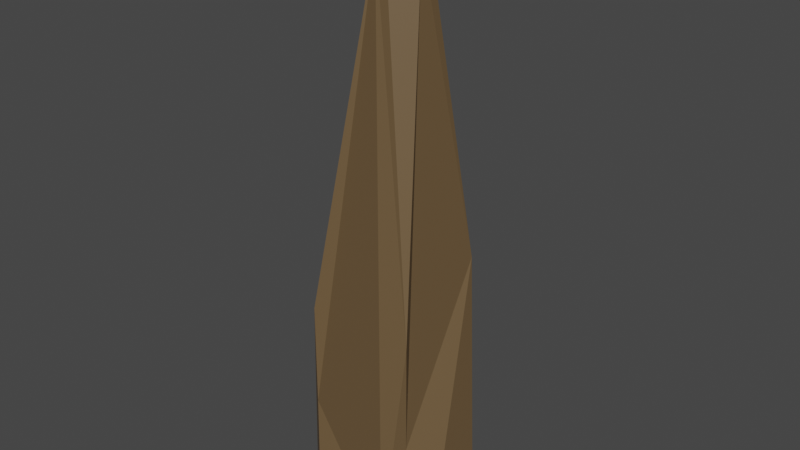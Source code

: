 # Source: Rock1.blend  (saved by Blender 2.92.15; exported with 4.5.12 LTS)
import bpy
from mathutils import Matrix  # noqa: F401  (used for matrix-valued properties, if any)

bpy.ops.wm.read_factory_settings(use_empty=True)
scene = bpy.context.scene
scene.name = 'Scene'

# ---- collections
col_collection = bpy.data.collections.new('Collection'); scene.collection.children.link(col_collection)

# ---- materials (node trees are filled in below, after node groups)
mat_rock = bpy.data.materials.new('Rock')
mat_rock.use_transparent_shadow = False

# ---- material node trees
mat_rock.use_nodes = True; mat_rock.node_tree.nodes.clear()
_N = mat_rock.node_tree.nodes; _L = mat_rock.node_tree.links
n0 = _N.new('ShaderNodeBsdfPrincipled'); n0.name = 'Principled BSDF'; n0.location = (10, 300)
n0.distribution = 'GGX'
n0.subsurface_method = 'BURLEY'
n0.inputs[0].default_value = (0.147, 0.09306, 0.04374, 1.0)
n0.inputs[3].default_value = 1.45
n0.inputs[27].default_value = (0.0, 0.0, 0.0, 1.0)
n0.inputs[28].default_value = 1.0
n1 = _N.new('ShaderNodeOutputMaterial'); n1.name = 'Material Output'; n1.location = (300, 300)
_L.new(n0.outputs[0], n1.inputs[0])
n1.is_active_output = True

# ---- world
world_world = bpy.data.worlds.new('World'); scene.world = world_world
world_world.use_nodes = True; world_world.node_tree.nodes.clear()
_N = world_world.node_tree.nodes; _L = world_world.node_tree.links
n0 = _N.new('ShaderNodeOutputWorld'); n0.name = 'World Output'; n0.location = (300, 300)
n1 = _N.new('ShaderNodeBackground'); n1.name = 'Background'; n1.location = (10, 300)
n1.inputs[0].default_value = (0.05088, 0.05088, 0.05088, 1.0)
_L.new(n1.outputs[0], n0.inputs[0])
n0.is_active_output = True
world_world.color = (0.05088, 0.05088, 0.05088)
world_world.use_sun_shadow = False
world_world.sun_shadow_jitter_overblur = 0.0

# ---- meshes
me_cube_002 = bpy.data.meshes.new('Cube.002')
me_cube_002.from_pydata([(-0.01548, -0.4847, 6.385), (-1.0, -1.0, 0.2128), (-0.01548, 0.4284, 6.385), (-1.0, 1.0, 0.2128), (0.1713, -0.4847, 6.385), (1.0, -1.0, 0.2128), (0.5344, -0.1215, 6.385), (0.5344, 0.06523, 6.385), (0.1713, 0.4284, 6.385), (-1.485, -0.5801, -3.442), (-0.5682, -1.462, -3.442), (-1.0, -1.0, -1.671), (1.503, -0.9217, -3.442), (0.8396, -1.462, -3.442), (1.0, -1.0, -1.744), (0.122, 1.526, -3.442), (1.503, 0.2461, -3.442), (1.0, 0.6791, 1.187), (-1.485, 0.609, -3.442), (-1.0, 1.0, -1.58), (-0.5683, 1.526, -3.442), (-0.02237, -0.4778, 6.385), (-1.0, -0.7488, 0.9752), (-0.2115, 0.2324, 6.385), (-1.0, 0.4971, 1.739), (-0.04145, 0.09619, 6.855), (0.06062, 0.1983, 6.855), (0.347, -0.08809, 6.855), (0.1579, -0.2772, 6.855), (0.1579, 0.1983, 6.855), (0.347, 0.009149, 6.855), (0.06062, -0.2772, 6.855), (0.05703, -0.2736, 6.855), (0.6415, 0.9775, 1.444), (0.7914, 0.8764, 1.221), (0.2553, 1.396, -2.284)], [], [(14, 13, 12), (4, 5, 6), (14, 5, 4, 0, 1, 11, 10, 13), (11, 9, 10), (16, 17, 7, 6, 5, 14, 12), (16, 15, 35, 34, 17), (23, 24, 22, 21), (7, 17, 34, 33, 8), (18, 19, 20), (18, 20, 15, 16, 12, 13, 10, 9), (2, 3, 24, 23), (11, 1, 22, 24, 3, 19, 18, 9), (23, 21, 32, 25), (0, 21, 22, 1), (30, 29, 26, 25, 32, 31, 28, 27), (4, 6, 27, 28), (2, 23, 25, 26), (21, 0, 31, 32), (6, 7, 30, 27), (7, 8, 29, 30), (8, 2, 26, 29), (0, 4, 28, 31), (33, 34, 35), (20, 19, 3, 2, 8, 33, 35, 15)])
_uv = me_cube_002.uv_layers.new(name='UVMap')
_uv.uv.foreach_set('vector', [0.3084, 0.8959, 0.2483, 0.9676, 0.2471, 0.9723, 0.5158, 0.1024, 0.3758, 0.7864, 0.4586, 0.1137, 0.3084, 0.8959, 0.3758, 0.7864, 0.5158, 0.1024, 0.5458, 0.09727, 0.5458, 0.8461, 0.3947, 0.9958, 0.2231, 0.9999, 0.2483, 0.9676, 0.08145, 0.9124, 0.1975, 0.9415, 0.2231, 0.9999, 0.2429, 0.9368, 0.2855, 0.6761, 0.446, 0.1088, 0.4586, 0.1137, 0.3758, 0.7864, 0.3084, 0.8959, 0.2471, 0.9723, 0.2429, 0.9368, 0.2114, 0.9055, 0.2113, 0.8703, 0.2766, 0.6641, 0.2855, 0.6761, 0.389, 0.07303, 0.1794, 0.5853, 0.03491, 0.6351, 0.3352, 0.01344, 0.446, 0.1088, 0.2855, 0.6761, 0.2766, 0.6641, 0.277, 0.6428, 0.4006, 0.09455, 0.1971, 0.9162, 0.1749, 0.8475, 0.2095, 0.9018, 0.1971, 0.9162, 0.2095, 0.9018, 0.2114, 0.9055, 0.2429, 0.9368, 0.2471, 0.9723, 0.2483, 0.9676, 0.2231, 0.9999, 0.1975, 0.9415, 0.4005, 0.09229, 0.1621, 0.7276, 0.1794, 0.5853, 0.389, 0.07303, 0.08145, 0.9124, 7.387e-05, 0.7317, 0.03491, 0.6351, 0.1794, 0.5853, 0.1621, 0.7276, 0.1749, 0.8475, 0.1971, 0.9162, 0.1975, 0.9415, 0.389, 0.07303, 0.3352, 0.01344, 0.4297, 7.387e-05, 0.4298, 0.005387, 0.3321, 0.01145, 0.3352, 0.01344, 0.03491, 0.6351, 7.387e-05, 0.7317, 0.444, 0.05033, 0.4276, 0.0406, 0.4286, 0.03109, 0.4298, 0.005387, 0.4297, 7.387e-05, 0.4466, 0.004788, 0.4564, 0.02561, 0.4441, 0.04679, 0.5158, 0.1024, 0.4586, 0.1137, 0.4441, 0.04679, 0.4564, 0.02561, 0.4005, 0.09229, 0.389, 0.07303, 0.4298, 0.005387, 0.4286, 0.03109, 0.3352, 0.01344, 0.3321, 0.01145, 0.4466, 0.004788, 0.4297, 7.387e-05, 0.4586, 0.1137, 0.446, 0.1088, 0.444, 0.05033, 0.4441, 0.04679, 0.446, 0.1088, 0.4006, 0.09455, 0.4276, 0.0406, 0.444, 0.05033, 0.4108, 0.09621, 0.4005, 0.09229, 0.4286, 0.03109, 0.4276, 0.0406, 0.5458, 0.09727, 0.5158, 0.1024, 0.4564, 0.02561, 0.4466, 0.004788, 0.277, 0.6428, 0.2766, 0.6641, 0.2113, 0.8703, 0.2095, 0.9018, 0.1749, 0.8475, 0.1621, 0.7276, 0.4005, 0.09229, 0.4108, 0.09621, 0.2983, 0.6435, 0.2227, 0.8751, 0.2114, 0.9055])
me_cube_002.materials.append(mat_rock)
me_cube_002.use_remesh_fix_poles = True
me_cube_002.use_remesh_preserve_attributes = False
me_cube_002.use_mirror_vertex_groups = False
me_cube_002.update()

# ---- objects
ob_cube = bpy.data.objects.new('Cube', me_cube_002)

# ---- transforms, parenting, visibility, modifiers, constraints
ob_cube.location = (0.0, 0.0, 0.0)
ob_cube.lineart.crease_threshold = 0.0

# ---- collection membership
col_collection.objects.link(ob_cube)

# ---- scene / render settings (as saved in the file)
scene.frame_start = 1; scene.frame_end = 250; scene.frame_set(1)
scene.render.engine = 'BLENDER_EEVEE_NEXT'
scene.cycles.use_denoising = False
scene.cycles.samples = 128
scene.cycles.sampling_pattern = 'TABULATED_SOBOL'
scene.cycles.use_adaptive_sampling = False
scene.cycles.use_light_tree = False
scene.view_settings.view_transform = 'Filmic'
bpy.context.view_layer.update()

# ---- added for rendering (the .blend has no active camera and no usable light): camera, sun
cam_auto = bpy.data.cameras.new('AutoCamera')
cam_auto.lens = 50.0
cam_auto.sensor_width = 36.0
cam_auto.clip_end = 1000.0
ob_auto_camera = bpy.data.objects.new('AutoCamera', cam_auto)
scene.collection.objects.link(ob_auto_camera)
ob_auto_camera.location = (10.3067, -12.3256, 9.94467)
ob_auto_camera.rotation_euler = (1.09748, -7.21219e-08, 0.694738)
scene.camera = ob_auto_camera
light_auto_sun = bpy.data.lights.new('AutoSun', 'SUN')
light_auto_sun.energy = 3.0
light_auto_sun.angle = 0.0523599
ob_auto_sun = bpy.data.objects.new('AutoSun', light_auto_sun)
scene.collection.objects.link(ob_auto_sun)
ob_auto_sun.rotation_euler = (0.872665, 0.174533, 0.523599)
bpy.context.view_layer.update()
